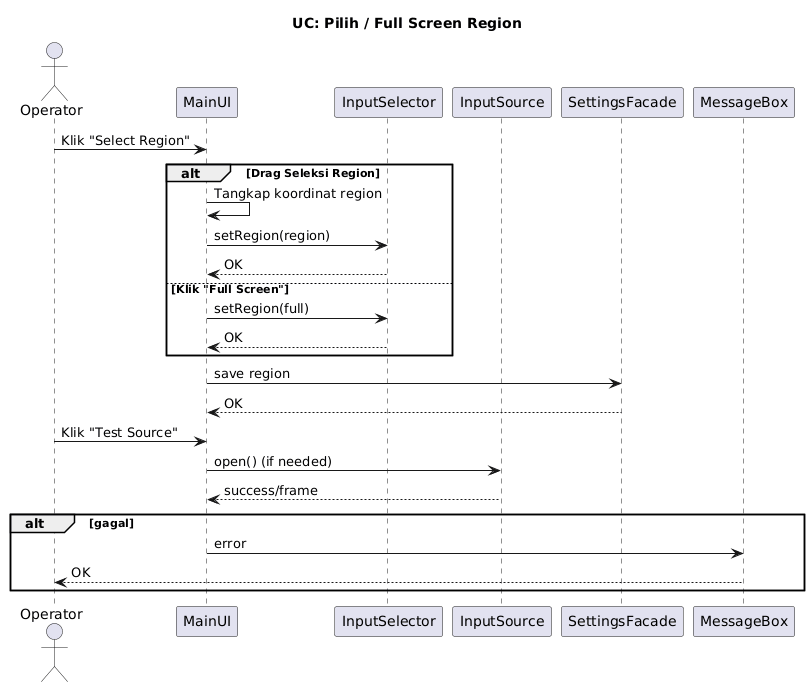

The diagram above was rendered by PlantUML. Its source (embedded in the PNG):
@startuml
title UC: Pilih / Full Screen Region

actor Operator
participant MainUI
participant InputSelector
participant InputSource
participant SettingsFacade
participant MessageBox

Operator -> MainUI: Klik "Select Region"
alt Drag Seleksi Region
  MainUI -> MainUI: Tangkap koordinat region
  MainUI -> InputSelector: setRegion(region)
  InputSelector --> MainUI: OK
else Klik "Full Screen"
  MainUI -> InputSelector: setRegion(full)
  InputSelector --> MainUI: OK
end
MainUI -> SettingsFacade: save region
SettingsFacade --> MainUI: OK
Operator -> MainUI: Klik "Test Source"
MainUI -> InputSource: open() (if needed)
InputSource --> MainUI: success/frame
alt gagal
  MainUI -> MessageBox: error
  MessageBox --> Operator: OK
end
@enduml